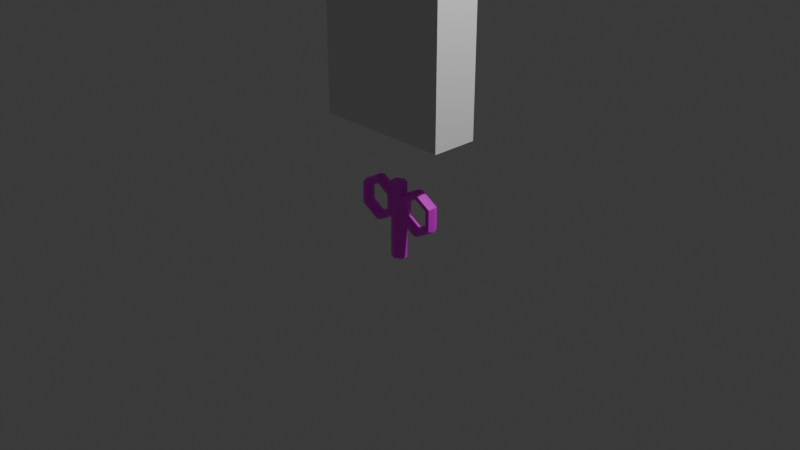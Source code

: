 # Source: Screw.blend  (saved by Blender 4.4.32; exported with 4.5.12 LTS)
import bpy
from mathutils import Matrix  # noqa: F401  (used for matrix-valued properties, if any)

bpy.ops.wm.read_factory_settings(use_empty=True)
scene = bpy.context.scene
scene.name = 'Scene'

# ---- collections
col_collection = bpy.data.collections.new('Collection'); scene.collection.children.link(col_collection)

# ---- images (referenced by path relative to the original .blend; pixels are not part of the script)
import os
ASSET_DIR = os.environ.get("B2B_ASSET_DIR", "")  # directory of the original .blend (textures are referenced by path, not embedded)
HERE = os.path.dirname(os.path.abspath(__file__))  # packed textures are extracted next to this script under _unpacked/

def load_image(name, relpath, width, height, colorspace="sRGB"):
    """Load a texture the original file referenced (path relative to the .blend, or extracted next to this script)."""
    p = next((c for c in (os.path.join(HERE, relpath), os.path.join(ASSET_DIR, relpath)) if relpath and os.path.exists(c)), "")
    if p:
        img = bpy.data.images.load(p, check_existing=True)
        img.name = name
    else:  # same state as the original file: an image datablock whose file is absent (Cycles renders it pink)
        img = bpy.data.images.new(name, width, height)
        img.source = "FILE"
        img.filepath = "//" + (relpath or name)
    img.colorspace_settings.name = colorspace
    return img
img_screw_png = load_image('Screw.png', 'Screw.png', 1024, 1024, 'sRGB')

# ---- materials (node trees are filled in below, after node groups)
mat_x = bpy.data.materials.new('マテリアル')

# ---- material node trees
mat_x.use_nodes = True; mat_x.node_tree.nodes.clear()
_N = mat_x.node_tree.nodes; _L = mat_x.node_tree.links
n0 = _N.new('ShaderNodeBsdfPrincipled'); n0.name = 'プリンシプルBSDF'; n0.location = (10, 300)
n1 = _N.new('ShaderNodeOutputMaterial'); n1.name = 'マテリアル出力'; n1.location = (300, 300)
n2 = _N.new('ShaderNodeTexImage'); n2.name = '画像テクスチャ'; n2.location = (-280, 275)
n2.image = img_screw_png
_L.new(n0.outputs[0], n1.inputs[0])
_L.new(n2.outputs[0], n0.inputs[0])
n1.is_active_output = True

# ---- world
world_world = bpy.data.worlds.new('World'); scene.world = world_world
world_world.use_nodes = True; world_world.node_tree.nodes.clear()
_N = world_world.node_tree.nodes; _L = world_world.node_tree.links
n0 = _N.new('ShaderNodeOutputWorld'); n0.name = 'World Output'; n0.location = (300, 300)
n1 = _N.new('ShaderNodeBackground'); n1.name = 'Background'; n1.location = (10, 300)
n1.inputs[0].default_value = (0.05088, 0.05088, 0.05088, 1.0)
_L.new(n1.outputs[0], n0.inputs[0])
n0.is_active_output = True
world_world.color = (0.05088, 0.05088, 0.05088)
world_world.sun_shadow_jitter_overblur = 0.0

# ---- cameras
cam_camera = bpy.data.cameras.new('Camera')
cam_camera.clip_end = 100.0
cam_camera.ortho_scale = 7.314

# ---- lights
light_light = bpy.data.lights.new('Light', 'POINT')
light_light.energy = 1000.0
light_light.shadow_soft_size = 0.1

# ---- meshes
me_003 = bpy.data.meshes.new('トーラス.003')
me_003.from_pydata([(6.759e-09, 0.0787, -0.4197), (0.0787, 0.03935, -0.4197), (1.209e-10, 0.0787, 0.4197), (-0.0787, 0.03935, -0.4197), (-0.0787, -0.03935, -0.4197), (-0.0787, 0.03935, 0.4197), (-0.0787, -0.03935, 0.4197), (-6.759e-09, -0.0787, 0.4197), (0.0787, -0.03935, 0.4197), (-1.209e-10, -0.0787, -0.4197), (0.0787, -0.03935, -0.4197), (0.0787, 0.03935, 0.4197), (-0.2728, 0.0, -0.1049), (-0.2728, -0.0568, -0.0787), (-0.04564, -9.93e-09, 0.02623), (-0.2728, 0.0568, -0.0787), (-0.5, 9.93e-09, 0.02623), (-0.5, 9.93e-09, 0.2886), (-0.4773, -0.0568, 0.03935), (-0.4773, 0.0568, 0.03935), (-0.4318, 0.0568, 0.06558), (-0.4773, 0.0568, 0.2754), (-0.4318, 0.0568, 0.2492), (-0.2728, 0.0568, 0.3935), (-0.2728, 0.0568, 0.341), (-0.06836, 0.0568, 0.2754), (-0.2728, -7.456e-16, 0.4197), (-0.04564, -9.93e-09, 0.2886), (-0.2728, -0.0568, 0.3935), (-0.06836, -0.0568, 0.2754), (-0.2728, -0.0568, 0.341), (-0.4773, -0.0568, 0.2754), (-0.4318, -0.0568, 0.2492), (-0.4091, 5.958e-09, 0.2361), (-0.4318, -0.0568, 0.06558), (-0.4091, 5.958e-09, 0.0787), (-0.2728, -0.0568, -0.02623), (-0.1138, -0.0568, 0.06558), (-0.2728, 0.0, -5.834e-10), (-0.1365, -5.958e-09, 0.0787), (-0.2728, 0.0568, -0.02623), (-0.1138, 0.0568, 0.06558), (-0.06836, 0.0568, 0.03935), (-0.1138, 0.0568, 0.2492), (-0.1365, -5.958e-09, 0.2361), (-0.1138, -0.0568, 0.2492), (-0.2728, -7.456e-16, 0.3148), (-0.06836, -0.0568, 0.03935), (0.2728, 1.261e-09, -0.1049), (0.2728, -0.0568, -0.0787), (0.5, -8.67e-09, 0.02623), (0.2728, 0.0568, -0.0787), (0.04564, 1.119e-08, 0.02623), (0.04564, 1.119e-08, 0.2886), (0.06836, -0.0568, 0.03935), (0.06836, 0.0568, 0.03935), (0.1138, 0.0568, 0.06558), (0.06836, 0.0568, 0.2754), (0.1138, 0.0568, 0.2492), (0.2728, 0.0568, 0.3935), (0.2728, 0.0568, 0.341), (0.4773, 0.0568, 0.2754), (0.2728, 1.261e-09, 0.4197), (0.5, -8.67e-09, 0.2886), (0.2728, -0.0568, 0.3935), (0.4773, -0.0568, 0.2754), (0.2728, -0.0568, 0.341), (0.06836, -0.0568, 0.2754), (0.1138, -0.0568, 0.2492), (0.1365, 7.219e-09, 0.2361), (0.1138, -0.0568, 0.06558), (0.1365, 7.219e-09, 0.0787), (0.2728, -0.0568, -0.02623), (0.4318, -0.0568, 0.06558), (0.2728, 1.261e-09, 5.834e-10), (0.4091, -4.697e-09, 0.0787), (0.2728, 0.0568, -0.02623), (0.4318, 0.0568, 0.06558), (0.4773, 0.0568, 0.03935), (0.4318, 0.0568, 0.2492), (0.4091, -4.697e-09, 0.2361), (0.4318, -0.0568, 0.2492), (0.2728, 1.261e-09, 0.3148), (0.4773, -0.0568, 0.03935)], [], [(0, 1, 10, 9, 4, 3), (0, 2, 11, 1), (3, 5, 2, 0), (4, 6, 5, 3), (11, 2, 5, 6, 7, 8), (9, 7, 6, 4), (10, 8, 7, 9), (1, 11, 8, 10), (12, 14, 47, 13), (16, 12, 13, 18), (15, 42, 14, 12), (19, 15, 12, 16), (17, 16, 18, 31), (21, 19, 16, 17), (22, 20, 19, 21), (20, 40, 15, 19), (24, 22, 21, 23), (23, 21, 17, 26), (43, 24, 23, 25), (25, 23, 26, 27), (27, 26, 28, 29), (26, 17, 31, 28), (29, 28, 30, 45), (28, 31, 32, 30), (31, 18, 34, 32), (30, 32, 33, 46), (32, 34, 35, 33), (18, 13, 36, 34), (34, 36, 38, 35), (13, 47, 37, 36), (36, 37, 39, 38), (38, 39, 41, 40), (35, 38, 40, 20), (40, 41, 42, 15), (39, 44, 43, 41), (41, 43, 25, 42), (44, 46, 24, 43), (37, 45, 44, 39), (45, 30, 46, 44), (46, 33, 22, 24), (47, 29, 45, 37), (42, 25, 27, 14), (14, 27, 29, 47), (33, 35, 20, 22), (52, 48, 49, 54), (48, 50, 83, 49), (51, 78, 50, 48), (55, 51, 48, 52), (57, 55, 52, 53), (53, 52, 54, 67), (56, 76, 51, 55), (58, 56, 55, 57), (60, 58, 57, 59), (59, 57, 53, 62), (79, 60, 59, 61), (61, 59, 62, 63), (63, 62, 64, 65), (62, 53, 67, 64), (65, 64, 66, 81), (64, 67, 68, 66), (67, 54, 70, 68), (66, 68, 69, 82), (68, 70, 71, 69), (54, 49, 72, 70), (70, 72, 74, 71), (49, 83, 73, 72), (72, 73, 75, 74), (74, 75, 77, 76), (71, 74, 76, 56), (76, 77, 78, 51), (75, 80, 79, 77), (77, 79, 61, 78), (80, 82, 60, 79), (81, 66, 82, 80), (73, 81, 80, 75), (82, 69, 58, 60), (83, 65, 81, 73), (78, 61, 63, 50), (50, 63, 65, 83), (69, 71, 56, 58)])
_uv = me_003.uv_layers.new(name='UVMap')
_uv.uv.foreach_set('vector', [0.07119, 0.701, 0.07119, 0.636, 0.1275, 0.6034, 0.1838, 0.636, 0.1838, 0.701, 0.1275, 0.7335, 0.04154, 0.5205, 0.04154, 0.0002689, 0.1066, 0.0002689, 0.1066, 0.5205, 0.3667, 0.5205, 0.3667, 0.0002689, 0.4317, 0.0002689, 0.4317, 0.5205, 0.3017, 0.5205, 0.3017, 0.0002689, 0.3667, 0.0002689, 0.3667, 0.5205, 0.07119, 0.7666, 0.1275, 0.7341, 0.1838, 0.7666, 0.1838, 0.8316, 0.1275, 0.8641, 0.07119, 0.8316, 0.2366, 0.5205, 0.2366, 0.0002689, 0.3017, 0.0002689, 0.3017, 0.5205, 0.1716, 0.5205, 0.1716, 0.0002689, 0.2366, 0.0002689, 0.2366, 0.5205, 0.1066, 0.5205, 0.1066, 0.0002689, 0.1716, 0.0002689, 0.1716, 0.5205, 0.6659, 0.4122, 0.6666, 0.5483, 0.6227, 0.5473, 0.6273, 0.4119, 0.6652, 0.2761, 0.6659, 0.4122, 0.6273, 0.4119, 0.6244, 0.2778, 0.7045, 0.4124, 0.7074, 0.5465, 0.6666, 0.5483, 0.6659, 0.4122, 0.7091, 0.277, 0.7045, 0.4124, 0.6659, 0.4122, 0.6652, 0.2761, 0.6667, 0.1529, 0.6652, 0.2761, 0.6244, 0.2778, 0.6226, 0.1521, 0.7075, 0.1514, 0.7091, 0.277, 0.6652, 0.2761, 0.6667, 0.1529, 0.9026, 0.7303, 0.8076, 0.7303, 0.794, 0.7031, 0.9161, 0.7031, 0.8076, 0.7303, 0.7601, 0.8252, 0.733, 0.8252, 0.794, 0.7031, 0.95, 0.8252, 0.9026, 0.7303, 0.9161, 0.7031, 0.9772, 0.8252, 0.7093, 0.00723, 0.7075, 0.1514, 0.6667, 0.1529, 0.6661, 0.0002689, 0.9026, 0.9202, 0.95, 0.8252, 0.9772, 0.8252, 0.9161, 0.9473, 0.7092, 0.6722, 0.7093, 0.8175, 0.6657, 0.824, 0.665, 0.6714, 0.665, 0.6714, 0.6657, 0.824, 0.6225, 0.8171, 0.6243, 0.6729, 0.6661, 0.0002689, 0.6667, 0.1529, 0.6226, 0.1521, 0.6225, 0.006758, 0.8533, 0.6699, 0.9625, 0.7518, 0.9382, 0.7639, 0.8533, 0.7002, 0.9625, 0.7518, 0.9625, 0.8883, 0.9382, 0.8701, 0.9382, 0.7639, 0.9625, 0.8883, 0.8533, 0.9429, 0.8533, 0.9125, 0.9382, 0.8701, 0.8882, 0.5824, 0.8811, 0.4829, 0.9252, 0.4825, 0.9241, 0.5756, 0.8811, 0.4829, 0.8798, 0.3901, 0.9214, 0.3906, 0.9252, 0.4825, 0.8533, 0.9429, 0.7441, 0.861, 0.7683, 0.8488, 0.8533, 0.9125, 0.8798, 0.3901, 0.885, 0.2911, 0.923, 0.2913, 0.9214, 0.3906, 0.7441, 0.861, 0.7441, 0.7245, 0.7683, 0.7427, 0.7683, 0.8488, 0.885, 0.2911, 0.8804, 0.1917, 0.9246, 0.192, 0.923, 0.2913, 0.923, 0.2913, 0.9246, 0.192, 0.9661, 0.1926, 0.961, 0.2916, 0.9214, 0.3906, 0.923, 0.2913, 0.961, 0.2916, 0.9656, 0.3909, 0.7601, 0.8252, 0.8076, 0.9202, 0.794, 0.9473, 0.733, 0.8252, 0.9246, 0.192, 0.9208, 0.1001, 0.9648, 0.09977, 0.9661, 0.1926, 0.8076, 0.9202, 0.9026, 0.9202, 0.9161, 0.9473, 0.794, 0.9473, 0.9208, 0.1001, 0.9218, 0.007087, 0.9578, 0.0002689, 0.9648, 0.09977, 0.8804, 0.1917, 0.8795, 0.09909, 0.9208, 0.1001, 0.9246, 0.192, 0.8795, 0.09909, 0.8867, 0.0002689, 0.9218, 0.007087, 0.9208, 0.1001, 0.9241, 0.5756, 0.9252, 0.4825, 0.9665, 0.4836, 0.9593, 0.5824, 0.7441, 0.7245, 0.8533, 0.6699, 0.8533, 0.7002, 0.7683, 0.7427, 0.7074, 0.5465, 0.7092, 0.6722, 0.665, 0.6714, 0.6666, 0.5483, 0.6666, 0.5483, 0.665, 0.6714, 0.6243, 0.6729, 0.6227, 0.5473, 0.9252, 0.4825, 0.9214, 0.3906, 0.9656, 0.3909, 0.9665, 0.4836, 0.5762, 0.2858, 0.577, 0.4267, 0.537, 0.4265, 0.534, 0.2876, 0.577, 0.4267, 0.5777, 0.5676, 0.5322, 0.5666, 0.537, 0.4265, 0.6169, 0.4269, 0.6199, 0.5658, 0.5777, 0.5676, 0.577, 0.4267, 0.6217, 0.2868, 0.6169, 0.4269, 0.577, 0.4267, 0.5762, 0.2858, 0.62, 0.1568, 0.6217, 0.2868, 0.5762, 0.2858, 0.5778, 0.1582, 0.5778, 0.1582, 0.5762, 0.2858, 0.534, 0.2876, 0.5321, 0.1574, 0.9401, 0.8771, 0.9401, 0.7672, 0.9652, 0.7547, 0.9652, 0.896, 0.8522, 0.9211, 0.9401, 0.8771, 0.9652, 0.896, 0.8522, 0.9525, 0.7642, 0.8551, 0.8522, 0.9211, 0.8522, 0.9525, 0.7391, 0.8677, 0.6219, 0.007476, 0.62, 0.1568, 0.5778, 0.1582, 0.5772, 0.0002689, 0.7642, 0.7452, 0.7642, 0.8551, 0.7391, 0.8677, 0.7391, 0.7264, 0.6218, 0.6959, 0.6219, 0.8464, 0.5767, 0.8531, 0.5761, 0.6951, 0.5761, 0.6951, 0.5767, 0.8531, 0.532, 0.8459, 0.5339, 0.6966, 0.5772, 0.0002689, 0.5778, 0.1582, 0.5321, 0.1574, 0.532, 0.006988, 0.9226, 0.6948, 0.9858, 0.8211, 0.9577, 0.8211, 0.9085, 0.7228, 0.9858, 0.8211, 0.9226, 0.9475, 0.9085, 0.9194, 0.9577, 0.8211, 0.9226, 0.9475, 0.7962, 0.9475, 0.8102, 0.9194, 0.9085, 0.9194, 0.7979, 0.6029, 0.7906, 0.4999, 0.8362, 0.4995, 0.8351, 0.5959, 0.7906, 0.4999, 0.7893, 0.4038, 0.8323, 0.4044, 0.8362, 0.4995, 0.7962, 0.9475, 0.733, 0.8211, 0.7611, 0.8211, 0.8102, 0.9194, 0.7893, 0.4038, 0.7946, 0.3013, 0.8339, 0.3016, 0.8323, 0.4044, 0.733, 0.8211, 0.7962, 0.6948, 0.8102, 0.7228, 0.7611, 0.8211, 0.7946, 0.3013, 0.7898, 0.1985, 0.8356, 0.1988, 0.8339, 0.3016, 0.8339, 0.3016, 0.8356, 0.1988, 0.8786, 0.1994, 0.8733, 0.3018, 0.8323, 0.4044, 0.8339, 0.3016, 0.8733, 0.3018, 0.8781, 0.4047, 0.9401, 0.7672, 0.8522, 0.7013, 0.8522, 0.6699, 0.9652, 0.7547, 0.8356, 0.1988, 0.8317, 0.1036, 0.8773, 0.1033, 0.8786, 0.1994, 0.8522, 0.7013, 0.7642, 0.7452, 0.7391, 0.7264, 0.8522, 0.6699, 0.8317, 0.1036, 0.8328, 0.007327, 0.87, 0.0002689, 0.8773, 0.1033, 0.7889, 0.1026, 0.7963, 0.0002689, 0.8328, 0.007327, 0.8317, 0.1036, 0.7898, 0.1985, 0.7889, 0.1026, 0.8317, 0.1036, 0.8356, 0.1988, 0.8351, 0.5959, 0.8362, 0.4995, 0.879, 0.5006, 0.8716, 0.6029, 0.7962, 0.6948, 0.9226, 0.6948, 0.9085, 0.7228, 0.8102, 0.7228, 0.6199, 0.5658, 0.6218, 0.6959, 0.5761, 0.6951, 0.5777, 0.5676, 0.5777, 0.5676, 0.5761, 0.6951, 0.5339, 0.6966, 0.5322, 0.5666, 0.8362, 0.4995, 0.8323, 0.4044, 0.8781, 0.4047, 0.879, 0.5006])
_uv.active_render = True
_uv = me_003.uv_layers.new(name='UVマップ')
_uv.uv.foreach_set('vector', [0.75, 0.49, 0.9578, 0.37, 0.9578, 0.13, 0.75, 0.01, 0.5422, 0.13, 0.5422, 0.37, 1.0, 0.5, 1.0, 1.0, 0.8333, 1.0, 0.8333, 0.5, 0.1667, 0.5, 0.1667, 1.0, -8.941e-08, 1.0, -8.941e-08, 0.5, 0.3333, 0.5, 0.3333, 1.0, 0.1667, 1.0, 0.1667, 0.5, 0.4578, 0.37, 0.25, 0.49, 0.04215, 0.37, 0.04215, 0.13, 0.25, 0.01, 0.4578, 0.13, 0.5, 0.5, 0.5, 1.0, 0.3333, 1.0, 0.3333, 0.5, 0.6667, 0.5, 0.6667, 1.0, 0.5, 1.0, 0.5, 0.5, 0.8333, 0.5, 0.8333, 1.0, 0.6667, 1.0, 0.6667, 0.5, 0.0, 0.0, 0.0, 0.0, 0.0, 0.0, 0.0, 0.0, 0.0, 0.0, 0.0, 0.0, 0.0, 0.0, 0.0, 0.0, 0.0, 0.0, 0.0, 0.0, 0.0, 0.0, 0.0, 0.0, 0.0, 0.0, 0.0, 0.0, 0.0, 0.0, 0.0, 0.0, 0.0, 0.0, 0.0, 0.0, 0.0, 0.0, 0.0, 0.0, 0.0, 0.0, 0.0, 0.0, 0.0, 0.0, 0.0, 0.0, 0.0, 0.0, 0.0, 0.0, 0.0, 0.0, 0.0, 0.0, 0.0, 0.0, 0.0, 0.0, 0.0, 0.0, 0.0, 0.0, 0.0, 0.0, 0.0, 0.0, 0.0, 0.0, 0.0, 0.0, 0.0, 0.0, 0.0, 0.0, 0.0, 0.0, 0.0, 0.0, 0.0, 0.0, 0.0, 0.0, 0.0, 0.0, 0.0, 0.0, 0.0, 0.0, 0.0, 0.0, 0.0, 0.0, 0.0, 0.0, 0.0, 0.0, 0.0, 0.0, 0.0, 0.0, 0.0, 0.0, 0.0, 0.0, 0.0, 0.0, 0.0, 0.0, 0.0, 0.0, 0.0, 0.0, 0.0, 0.0, 0.0, 0.0, 0.0, 0.0, 0.0, 0.0, 0.0, 0.0, 0.0, 0.0, 0.0, 0.0, 0.0, 0.0, 0.0, 0.0, 0.0, 0.0, 0.0, 0.0, 0.0, 0.0, 0.0, 0.0, 0.0, 0.0, 0.0, 0.0, 0.0, 0.0, 0.0, 0.0, 0.0, 0.0, 0.0, 0.0, 0.0, 0.0, 0.0, 0.0, 0.0, 0.0, 0.0, 0.0, 0.0, 0.0, 0.0, 0.0, 0.0, 0.0, 0.0, 0.0, 0.0, 0.0, 0.0, 0.0, 0.0, 0.0, 0.0, 0.0, 0.0, 0.0, 0.0, 0.0, 0.0, 0.0, 0.0, 0.0, 0.0, 0.0, 0.0, 0.0, 0.0, 0.0, 0.0, 0.0, 0.0, 0.0, 0.0, 0.0, 0.0, 0.0, 0.0, 0.0, 0.0, 0.0, 0.0, 0.0, 0.0, 0.0, 0.0, 0.0, 0.0, 0.0, 0.0, 0.0, 0.0, 0.0, 0.0, 0.0, 0.0, 0.0, 0.0, 0.0, 0.0, 0.0, 0.0, 0.0, 0.0, 0.0, 0.0, 0.0, 0.0, 0.0, 0.0, 0.0, 0.0, 0.0, 0.0, 0.0, 0.0, 0.0, 0.0, 0.0, 0.0, 0.0, 0.0, 0.0, 0.0, 0.0, 0.0, 0.0, 0.0, 0.0, 0.0, 0.0, 0.0, 0.0, 0.0, 0.0, 0.0, 0.0, 0.0, 0.0, 0.0, 0.0, 0.0, 0.0, 0.0, 0.0, 0.0, 0.0, 0.0, 0.0, 0.0, 0.0, 0.0, 0.0, 0.0, 0.0, 0.0, 0.0, 0.0, 0.0, 0.0, 0.0, 0.0, 0.0, 0.0, 0.0, 0.0, 0.0, 0.0, 0.0, 0.0, 0.0, 0.0, 0.0, 0.0, 0.0, 0.0, 0.0, 0.0, 0.0, 0.0, 0.0, 0.0, 0.0, 0.0, 0.0, 0.0, 0.0, 0.0, 0.0, 0.0, 0.0, 0.0, 0.0, 0.0, 0.0, 0.0, 0.0, 0.0, 0.0, 0.0, 0.0, 0.0, 0.0, 0.0, 0.0, 0.0, 0.0, 0.0, 0.0, 0.0, 0.0, 0.0, 0.0, 0.0, 0.0, 0.0, 0.0, 0.0, 0.0, 0.0, 0.0, 0.0, 0.0, 0.0, 0.0, 0.0, 0.0, 0.0, 0.0, 0.0, 0.0, 0.0, 0.0, 0.0, 0.0, 0.0, 0.0, 0.0, 0.0, 0.0, 0.0, 0.0, 0.0, 0.0, 0.0, 0.0, 0.0, 0.0, 0.0, 0.0, 0.0, 0.0, 0.0, 0.0, 0.0, 0.0, 0.0, 0.0, 0.0, 0.0, 0.0, 0.0, 0.0, 0.0, 0.0, 0.0, 0.0, 0.0, 0.0, 0.0, 0.0, 0.0, 0.0, 0.0, 0.0, 0.0, 0.0, 0.0, 0.0, 0.0, 0.0, 0.0, 0.0, 0.0, 0.0, 0.0, 0.0, 0.0, 0.0, 0.0, 0.0, 0.0, 0.0, 0.0, 0.0, 0.0, 0.0, 0.0, 0.0, 0.0, 0.0, 0.0, 0.0, 0.0, 0.0, 0.0, 0.0, 0.0, 0.0, 0.0, 0.0, 0.0, 0.0, 0.0, 0.0, 0.0, 0.0, 0.0, 0.0, 0.0, 0.0, 0.0, 0.0, 0.0, 0.0, 0.0, 0.0, 0.0, 0.0, 0.0, 0.0, 0.0, 0.0, 0.0, 0.0, 0.0, 0.0, 0.0, 0.0, 0.0, 0.0, 0.0, 0.0, 0.0, 0.0, 0.0, 0.0, 0.0, 0.0, 0.0, 0.0, 0.0, 0.0, 0.0, 0.0, 0.0, 0.0, 0.0, 0.0, 0.0, 0.0, 0.0, 0.0, 0.0, 0.0, 0.0, 0.0, 0.0, 0.0, 0.0, 0.0, 0.0, 0.0, 0.0, 0.0, 0.0, 0.0, 0.0, 0.0, 0.0, 0.0, 0.0, 0.0, 0.0, 0.0, 0.0, 0.0, 0.0, 0.0, 0.0, 0.0, 0.0, 0.0, 0.0, 0.0, 0.0, 0.0, 0.0, 0.0, 0.0, 0.0, 0.0, 0.0, 0.0, 0.0, 0.0, 0.0, 0.0, 0.0, 0.0, 0.0, 0.0, 0.0, 0.0, 0.0, 0.0, 0.0, 0.0, 0.0, 0.0, 0.0, 0.0, 0.0, 0.0, 0.0, 0.0, 0.0, 0.0, 0.0, 0.0, 0.0, 0.0, 0.0, 0.0, 0.0, 0.0, 0.0, 0.0, 0.0, 0.0, 0.0, 0.0, 0.0, 0.0, 0.0, 0.0, 0.0, 0.0, 0.0, 0.0, 0.0, 0.0, 0.0, 0.0, 0.0])
me_003.materials.append(mat_x)
me_003.update()
me_004 = bpy.data.meshes.new('トーラス.004')
me_004.from_pydata([(1.0, -0.75, 0.25), (1.0, -0.75, -0.25), (-1.0, -0.75, 0.25), (1.0, 0.75, 0.25), (1.0, 0.75, -0.25), (-1.0, 0.75, 0.25), (-1.0, 0.75, -0.25), (-1.0, -0.75, -0.25)], [], [(1, 4, 3, 0), (0, 2, 7, 1), (3, 5, 2, 0), (4, 6, 5, 3), (6, 7, 2, 5), (1, 7, 6, 4)])
_uv = me_004.uv_layers.new(name='UVMap')
_uv.uv.foreach_set('vector', [0.5001, 0.0002999, 0.5001, 0.0002999, 0.5001, 0.0002999, 0.5001, 0.0002999, 0.5001, 0.0002999, 0.5001, 0.0002999, 0.5001, 0.0002999, 0.5001, 0.0002999, 0.5001, 0.0002999, 0.5001, 0.0002999, 0.5001, 0.0002999, 0.5001, 0.0002999, 0.5001, 0.0002999, 0.5001, 0.0002999, 0.5001, 0.0002999, 0.5001, 0.0002999, 0.5001, 0.0002999, 0.5001, 0.0002999, 0.5001, 0.0002999, 0.5001, 0.0002999, 0.5001, 0.0002999, 0.5001, 0.0002999, 0.5001, 0.0002999, 0.5001, 0.0002999])
_uv.active_render = True
_uv = me_004.uv_layers.new(name='UVマップ')
_uv.uv.foreach_set('vector', [0.125, 0.5, 0.375, 0.5, 0.375, 0.75, 0.125, 0.75, 0.375, 0.0, 0.625, 0.0, 0.625, 0.25, 0.375, 0.25, 0.375, 0.75, 0.625, 0.75, 0.625, 1.0, 0.375, 1.0, 0.375, 0.5, 0.625, 0.5, 0.625, 0.75, 0.375, 0.75, 0.625, 0.5, 0.875, 0.5, 0.875, 0.75, 0.625, 0.75, 0.375, 0.25, 0.625, 0.25, 0.625, 0.5, 0.375, 0.5])
me_004.update()

# ---- objects
ob_light = bpy.data.objects.new('Light', light_light)
ob_camera = bpy.data.objects.new('Camera', cam_camera)
ob_002 = bpy.data.objects.new('トーラス.002', me_003)
ob_003 = bpy.data.objects.new('トーラス.003', me_004)

# ---- transforms, parenting, visibility, modifiers, constraints
ob_light.location = (4.076, 1.005, 5.904)
ob_light.rotation_euler = (0.6503, 0.05522, 1.866)
ob_light.scale = (0.25, 0.25, 0.25)
ob_light.lock_rotations_4d = False
ob_light.empty_display_type = 'ARROWS'
ob_light.color = (0.0, 0.0, 0.0, 0.0)
ob_light.lineart.crease_threshold = 0.0
ob_camera.location = (7.359, -6.926, 4.958)
ob_camera.rotation_euler = (1.109, 0.0, 0.8149)
ob_camera.scale = (0.25, 0.25, 0.25)
ob_camera.lock_rotations_4d = False
ob_camera.empty_display_type = 'ARROWS'
ob_camera.color = (0.0, 0.0, 0.0, 0.0)
ob_camera.display_type = 'WIRE'
ob_camera.lineart.crease_threshold = 0.0
ob_002.location = (0.0, 0.0, 0.0)
ob_003.location = (0.0, 5.461e-09, 2.0)
ob_003.rotation_euler = (1.571, 1.571, 0.0)

# ---- collection membership
col_collection.objects.link(ob_light)
col_collection.objects.link(ob_camera)
col_collection.objects.link(ob_002)
col_collection.objects.link(ob_003)

# ---- scene / render settings (as saved in the file)
scene.camera = ob_camera
scene.frame_start = 1; scene.frame_end = 250; scene.frame_set(1)
scene.render.engine = 'BLENDER_EEVEE_NEXT'
bpy.context.view_layer.update()
